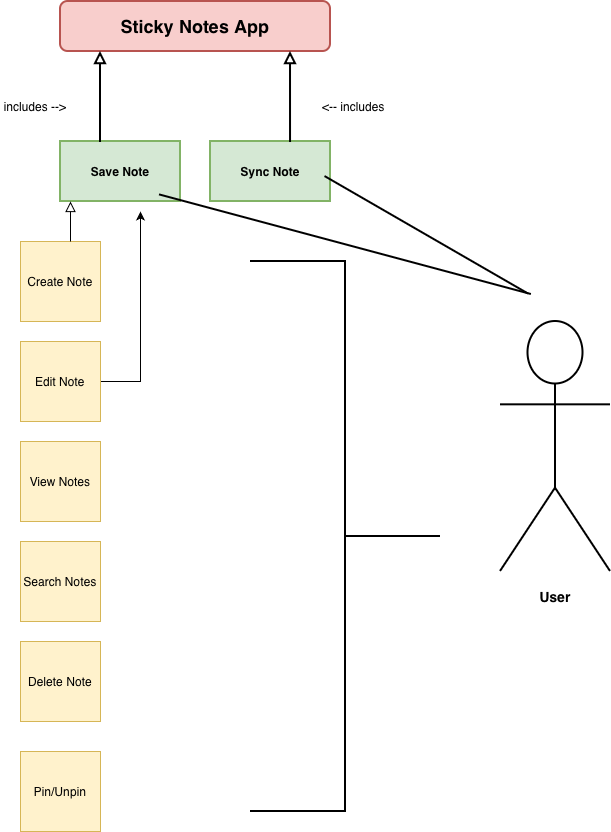

The diagram above was exported from draw.io. Its source (the exported page's mxGraphModel, read from the mxfile embedded in the PNG):
<mxGraphModel dx="976" dy="671" grid="1" gridSize="10" guides="1" tooltips="1" connect="1" arrows="1" fold="1" page="1" pageScale="1" pageWidth="827" pageHeight="1169" math="0" shadow="0">
  <root>
    <mxCell id="WIyWlLk6GJQsqaUBKTNV-0" />
    <mxCell id="WIyWlLk6GJQsqaUBKTNV-1" parent="WIyWlLk6GJQsqaUBKTNV-0" />
    <mxCell id="WIyWlLk6GJQsqaUBKTNV-3" parent="WIyWlLk6GJQsqaUBKTNV-1" style="rounded=1;whiteSpace=wrap;html=1;fontSize=18;glass=0;strokeWidth=2;shadow=0;fillColor=#f8cecc;strokeColor=#b85450;fontStyle=1" value="Sticky Notes App" vertex="1">
      <mxGeometry height="50" width="270" x="160" y="80" as="geometry" />
    </mxCell>
    <mxCell id="4ZczbtdBY35ojwFx1g3r-1" parent="WIyWlLk6GJQsqaUBKTNV-1" style="rounded=0;whiteSpace=wrap;html=1;strokeWidth=2;fillColor=#d5e8d4;strokeColor=#82b366;fontStyle=1" value="Save Note" vertex="1">
      <mxGeometry height="60" width="120" x="160" y="220" as="geometry" />
    </mxCell>
    <mxCell id="4ZczbtdBY35ojwFx1g3r-2" parent="WIyWlLk6GJQsqaUBKTNV-1" style="rounded=0;whiteSpace=wrap;html=1;fontStyle=1;strokeWidth=2;fillColor=#d5e8d4;strokeColor=#82b366;" value="Sync Note" vertex="1">
      <mxGeometry height="60" width="120" x="310" y="220" as="geometry" />
    </mxCell>
    <mxCell id="4ZczbtdBY35ojwFx1g3r-5" edge="1" parent="WIyWlLk6GJQsqaUBKTNV-1" source="4ZczbtdBY35ojwFx1g3r-2" style="rounded=0;html=1;jettySize=auto;orthogonalLoop=1;fontSize=11;endArrow=block;endFill=0;endSize=8;strokeWidth=2;shadow=0;labelBackgroundColor=none;edgeStyle=orthogonalEdgeStyle;exitX=0.667;exitY=0.017;exitDx=0;exitDy=0;exitPerimeter=0;entryX=0.148;entryY=1.04;entryDx=0;entryDy=0;entryPerimeter=0;" value="">
      <mxGeometry relative="1" as="geometry">
        <mxPoint x="390" y="178" as="sourcePoint" />
        <mxPoint x="390" y="130" as="targetPoint" />
      </mxGeometry>
    </mxCell>
    <mxCell id="4ZczbtdBY35ojwFx1g3r-6" edge="1" parent="WIyWlLk6GJQsqaUBKTNV-1" style="rounded=0;html=1;jettySize=auto;orthogonalLoop=1;fontSize=11;endArrow=block;endFill=0;endSize=8;strokeWidth=2;shadow=0;labelBackgroundColor=none;edgeStyle=orthogonalEdgeStyle;exitX=0.667;exitY=0.017;exitDx=0;exitDy=0;exitPerimeter=0;entryX=0.148;entryY=1.04;entryDx=0;entryDy=0;entryPerimeter=0;" value="">
      <mxGeometry relative="1" as="geometry">
        <mxPoint x="200" y="221" as="sourcePoint" />
        <mxPoint x="200" y="130" as="targetPoint" />
      </mxGeometry>
    </mxCell>
    <mxCell id="4ZczbtdBY35ojwFx1g3r-7" parent="WIyWlLk6GJQsqaUBKTNV-1" style="text;html=1;whiteSpace=wrap;strokeColor=none;fillColor=none;align=center;verticalAlign=middle;rounded=0;" value="includes --&amp;gt;" vertex="1">
      <mxGeometry height="30" width="70" x="100" y="170" as="geometry" />
    </mxCell>
    <mxCell id="4ZczbtdBY35ojwFx1g3r-8" parent="WIyWlLk6GJQsqaUBKTNV-1" style="text;html=1;whiteSpace=wrap;strokeColor=none;fillColor=none;align=center;verticalAlign=middle;rounded=0;" value="&amp;lt;-- includes&amp;nbsp;" vertex="1">
      <mxGeometry height="30" width="70" x="420" y="170" as="geometry" />
    </mxCell>
    <mxCell id="4ZczbtdBY35ojwFx1g3r-9" parent="WIyWlLk6GJQsqaUBKTNV-1" style="whiteSpace=wrap;html=1;aspect=fixed;fillColor=#fff2cc;strokeColor=#d6b656;" value="Create Note" vertex="1">
      <mxGeometry height="80" width="80" x="120" y="320" as="geometry" />
    </mxCell>
    <mxCell id="4ZczbtdBY35ojwFx1g3r-17" edge="1" parent="WIyWlLk6GJQsqaUBKTNV-1" source="4ZczbtdBY35ojwFx1g3r-10" style="edgeStyle=orthogonalEdgeStyle;rounded=0;orthogonalLoop=1;jettySize=auto;html=1;">
      <mxGeometry relative="1" as="geometry">
        <mxPoint x="240" y="290" as="targetPoint" />
      </mxGeometry>
    </mxCell>
    <mxCell id="4ZczbtdBY35ojwFx1g3r-10" parent="WIyWlLk6GJQsqaUBKTNV-1" style="whiteSpace=wrap;html=1;aspect=fixed;fillColor=#fff2cc;strokeColor=#d6b656;" value="Edit Note" vertex="1">
      <mxGeometry height="80" width="80" x="120" y="420" as="geometry" />
    </mxCell>
    <mxCell id="4ZczbtdBY35ojwFx1g3r-11" parent="WIyWlLk6GJQsqaUBKTNV-1" style="whiteSpace=wrap;html=1;aspect=fixed;fillColor=#fff2cc;strokeColor=#d6b656;" value="View Notes" vertex="1">
      <mxGeometry height="80" width="80" x="120" y="520" as="geometry" />
    </mxCell>
    <mxCell id="4ZczbtdBY35ojwFx1g3r-12" parent="WIyWlLk6GJQsqaUBKTNV-1" style="whiteSpace=wrap;html=1;aspect=fixed;fillColor=#fff2cc;strokeColor=#d6b656;" value="Search Notes" vertex="1">
      <mxGeometry height="80" width="80" x="120" y="620" as="geometry" />
    </mxCell>
    <mxCell id="4ZczbtdBY35ojwFx1g3r-13" parent="WIyWlLk6GJQsqaUBKTNV-1" style="whiteSpace=wrap;html=1;aspect=fixed;fillColor=#fff2cc;strokeColor=#d6b656;" value="Delete Note" vertex="1">
      <mxGeometry height="80" width="80" x="120" y="720" as="geometry" />
    </mxCell>
    <mxCell id="4ZczbtdBY35ojwFx1g3r-15" edge="1" parent="WIyWlLk6GJQsqaUBKTNV-1" style="rounded=0;html=1;jettySize=auto;orthogonalLoop=1;fontSize=11;endArrow=block;endFill=0;endSize=8;strokeWidth=1;shadow=0;labelBackgroundColor=none;edgeStyle=orthogonalEdgeStyle;entryX=0.148;entryY=1.04;entryDx=0;entryDy=0;entryPerimeter=0;" value="">
      <mxGeometry relative="1" as="geometry">
        <mxPoint x="170" y="320" as="sourcePoint" />
        <mxPoint x="170" y="280" as="targetPoint" />
      </mxGeometry>
    </mxCell>
    <mxCell id="4ZczbtdBY35ojwFx1g3r-18" parent="WIyWlLk6GJQsqaUBKTNV-1" style="shape=umlActor;verticalLabelPosition=bottom;verticalAlign=top;html=1;outlineConnect=0;strokeWidth=2;" value="" vertex="1">
      <mxGeometry height="250" width="110" x="600" y="400" as="geometry" />
    </mxCell>
    <mxCell id="4ZczbtdBY35ojwFx1g3r-21" parent="WIyWlLk6GJQsqaUBKTNV-1" style="text;html=1;whiteSpace=wrap;strokeColor=none;fillColor=none;align=center;verticalAlign=middle;rounded=0;fontStyle=1;fontSize=14;" value="User" vertex="1">
      <mxGeometry height="30" width="60" x="625" y="660" as="geometry" />
    </mxCell>
    <mxCell id="4ZczbtdBY35ojwFx1g3r-22" parent="WIyWlLk6GJQsqaUBKTNV-1" style="whiteSpace=wrap;html=1;aspect=fixed;fillColor=#fff2cc;strokeColor=#d6b656;" value="Pin/Unpin" vertex="1">
      <mxGeometry height="80" width="80" x="120" y="830" as="geometry" />
    </mxCell>
    <mxCell id="4ZczbtdBY35ojwFx1g3r-23" parent="WIyWlLk6GJQsqaUBKTNV-1" style="strokeWidth=2;html=1;shape=mxgraph.flowchart.annotation_2;align=left;labelPosition=right;pointerEvents=1;rotation=-180;" value="" vertex="1">
      <mxGeometry height="550" width="190" x="350" y="340" as="geometry" />
    </mxCell>
    <mxCell id="4ZczbtdBY35ojwFx1g3r-24" parent="WIyWlLk6GJQsqaUBKTNV-1" style="line;strokeWidth=2;html=1;perimeter=backbonePerimeter;points=[];outlineConnect=0;rotation=30;" value="" vertex="1">
      <mxGeometry height="10" width="235" x="408.79" y="308.79" as="geometry" />
    </mxCell>
    <mxCell id="4ZczbtdBY35ojwFx1g3r-25" parent="WIyWlLk6GJQsqaUBKTNV-1" style="line;strokeWidth=2;html=1;perimeter=backbonePerimeter;points=[];outlineConnect=0;rotation=15;" value="" vertex="1">
      <mxGeometry height="10" width="385" x="252.44" y="318.2" as="geometry" />
    </mxCell>
  </root>
</mxGraphModel>